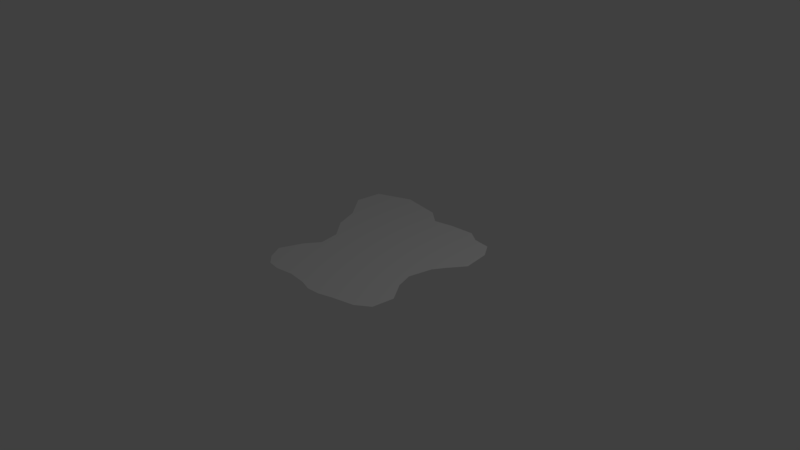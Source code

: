 # Source: CloudShadow2.blend  (saved by Blender 2.78.0; exported with 4.5.12 LTS)
import bpy
from mathutils import Matrix  # noqa: F401  (used for matrix-valued properties, if any)

bpy.ops.wm.read_factory_settings(use_empty=True)
scene = bpy.context.scene
scene.name = 'Scene'

# ---- collections
col_collection_1 = bpy.data.collections.new('Collection 1'); scene.collection.children.link(col_collection_1)

# ---- world
world_world = bpy.data.worlds.new('World'); scene.world = world_world
world_world.color = (0.05088, 0.05088, 0.05088)
world_world.use_sun_shadow = False
world_world.sun_shadow_jitter_overblur = 0.0
world_world.cycles.sampling_method = 'MANUAL'

# ---- cameras
cam_camera = bpy.data.cameras.new('Camera')
cam_camera.clip_end = 100.0
cam_camera.lens = 35.0
cam_camera.sensor_width = 32.0
cam_camera.sensor_height = 18.0
cam_camera.ortho_scale = 7.314
cam_camera.dof.focus_distance = 0.0
cam_camera.dof.aperture_fstop = 128.0

# ---- lights
light_lamp = bpy.data.lights.new('Lamp', 'POINT')
light_lamp.transmission_factor = 0.0
light_lamp.cutoff_distance = 30.0
light_lamp.energy = 100.0
light_lamp.shadow_buffer_clip_start = 1.001
light_lamp.shadow_soft_size = 0.1
light_lamp.shadow_maximum_resolution = 0.006
light_lamp.use_absolute_resolution = True

# ---- meshes
me_plane = bpy.data.meshes.new('Plane')
me_plane.from_pydata([(-0.8138, 4.153e-08, 0.9501), (0.8128, 4.194e-08, 0.9594), (-1.301, -5.851e-08, -1.339), (1.043, -4.61e-08, -1.055), (-0.02116, 4.649e-08, 1.063), (-0.7166, -1.976e-09, -0.0452), (0.1693, -5.922e-08, -1.355), (0.7726, 1.406e-09, 0.03217), (-0.809, 1.914e-08, 0.4379), (0.3273, 4.788e-08, 1.095), (0.9394, -1.992e-08, -0.4558), (-0.3023, -6.39e-08, -1.462), (-0.5102, 4.737e-08, 1.084), (-1.07, -2.784e-08, -0.6368), (0.6783, -5.591e-08, -1.279), (1.027, 2.296e-08, 0.5252), (-0.9269, 3.278e-08, 0.7498), (0.5037, 4.531e-08, 1.037), (1.095, -2.97e-08, -0.6796), (-0.8357, -6.724e-08, -1.538), (-0.2718, 4.556e-08, 1.042), (-0.9445, -1.345e-08, -0.3077), (0.5112, -6.067e-08, -1.388), (0.8475, 1.151e-08, 0.2634), (-0.6717, 1.046e-08, 0.2393), (0.1484, 4.852e-08, 1.11), (0.84, -1.283e-08, -0.2935), (-0.08679, -5.662e-08, -1.295), (-0.6784, 4.648e-08, 1.063), (-1.343, -4.259e-08, -0.9743), (0.9108, -5.481e-08, -1.254), (0.9914, 3.614e-08, 0.8269)], [], [(0, 28, 12, 20, 4, 25, 9, 17, 1, 31, 15, 23, 7, 26, 10, 18, 3, 30, 14, 22, 6, 27, 11, 19, 2, 29, 13, 21, 5, 24, 8, 16)])
me_plane.use_remesh_preserve_volume = False
me_plane.use_remesh_preserve_attributes = False
me_plane.use_mirror_vertex_groups = False
me_plane.update()

# ---- objects
ob_plane = bpy.data.objects.new('Plane', me_plane)
ob_lamp = bpy.data.objects.new('Lamp', light_lamp)
ob_camera = bpy.data.objects.new('Camera', cam_camera)

# ---- transforms, parenting, visibility, modifiers, constraints
ob_plane.location = (0.0, 0.0, 0.0)
ob_plane.rotation_euler = (1.571, 0.0, 0.0)
ob_plane.lineart.crease_threshold = 0.0
ob_lamp.location = (4.076, 1.005, 5.904)
ob_lamp.rotation_euler = (0.6503, 0.05522, 1.866)
ob_lamp.lock_rotations_4d = False
ob_lamp.empty_display_type = 'ARROWS'
ob_lamp.color = (0.0, 0.0, 0.0, 0.0)
ob_lamp.lineart.crease_threshold = 0.0
ob_camera.location = (7.481, -6.508, 5.344)
ob_camera.rotation_euler = (1.109, 0.0, 0.8149)
ob_camera.lock_rotations_4d = False
ob_camera.empty_display_type = 'ARROWS'
ob_camera.color = (0.0, 0.0, 0.0, 0.0)
ob_camera.display_type = 'WIRE'
ob_camera.lineart.crease_threshold = 0.0

# ---- collection membership
col_collection_1.objects.link(ob_plane)
col_collection_1.objects.link(ob_lamp)
col_collection_1.objects.link(ob_camera)

# ---- scene / render settings (as saved in the file)
scene.camera = ob_camera
scene.frame_start = 1; scene.frame_end = 250; scene.frame_set(1)
scene.render.engine = 'BLENDER_EEVEE_NEXT'
scene.render.resolution_percentage = 50
scene.render.dither_intensity = 0.0
scene.cycles.use_denoising = False
scene.cycles.samples = 128
scene.cycles.sampling_pattern = 'TABULATED_SOBOL'
scene.cycles.light_sampling_threshold = 0.0
scene.cycles.use_adaptive_sampling = False
scene.cycles.use_light_tree = False
scene.cycles.blur_glossy = 0.0
scene.cycles.sample_clamp_indirect = 0.0
scene.view_settings.view_transform = 'Standard'
bpy.context.view_layer.update()
